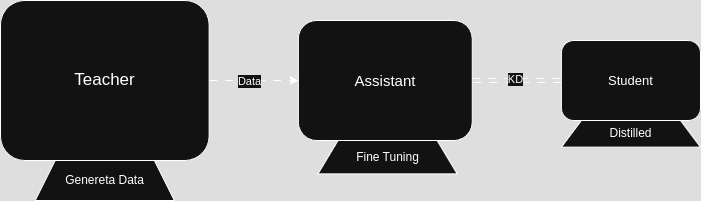

The diagram above was exported from draw.io. Its source (the exported page's mxGraphModel, read from the mxfile embedded in the PNG):
<mxGraphModel dx="1069" dy="455" grid="0" gridSize="10" guides="1" tooltips="1" connect="1" arrows="1" fold="1" page="1" pageScale="1" pageWidth="800" pageHeight="400" math="0" shadow="0">
  <root>
    <mxCell id="0" />
    <mxCell id="1" parent="0" />
    <mxCell id="aJ_hwZqGJBI6Ll-p4u7i-14" value="" style="group" vertex="1" connectable="0" parent="1">
      <mxGeometry x="50" y="100" width="700" height="200" as="geometry" />
    </mxCell>
    <mxCell id="aJ_hwZqGJBI6Ll-p4u7i-4" style="edgeStyle=orthogonalEdgeStyle;rounded=0;orthogonalLoop=1;jettySize=auto;html=1;flowAnimation=1;" edge="1" parent="aJ_hwZqGJBI6Ll-p4u7i-14" source="aJ_hwZqGJBI6Ll-p4u7i-1" target="aJ_hwZqGJBI6Ll-p4u7i-2">
      <mxGeometry relative="1" as="geometry" />
    </mxCell>
    <mxCell id="aJ_hwZqGJBI6Ll-p4u7i-7" value="Data" style="edgeLabel;html=1;align=center;verticalAlign=middle;resizable=0;points=[];" vertex="1" connectable="0" parent="aJ_hwZqGJBI6Ll-p4u7i-4">
      <mxGeometry x="-0.0972" y="-1" relative="1" as="geometry">
        <mxPoint as="offset" />
      </mxGeometry>
    </mxCell>
    <mxCell id="aJ_hwZqGJBI6Ll-p4u7i-1" value="&lt;font style=&quot;font-size: 17px;&quot;&gt;Teacher&lt;/font&gt;" style="rounded=1;whiteSpace=wrap;html=1;" vertex="1" parent="aJ_hwZqGJBI6Ll-p4u7i-14">
      <mxGeometry width="208.6092715231788" height="160" as="geometry" />
    </mxCell>
    <mxCell id="aJ_hwZqGJBI6Ll-p4u7i-6" style="edgeStyle=orthogonalEdgeStyle;rounded=0;orthogonalLoop=1;jettySize=auto;html=1;shape=link;flowAnimation=1;" edge="1" parent="aJ_hwZqGJBI6Ll-p4u7i-14" source="aJ_hwZqGJBI6Ll-p4u7i-2" target="aJ_hwZqGJBI6Ll-p4u7i-3">
      <mxGeometry relative="1" as="geometry" />
    </mxCell>
    <mxCell id="aJ_hwZqGJBI6Ll-p4u7i-12" value="KD" style="edgeLabel;html=1;align=center;verticalAlign=middle;resizable=0;points=[];" vertex="1" connectable="0" parent="aJ_hwZqGJBI6Ll-p4u7i-6">
      <mxGeometry x="-0.0282" y="1" relative="1" as="geometry">
        <mxPoint as="offset" />
      </mxGeometry>
    </mxCell>
    <mxCell id="aJ_hwZqGJBI6Ll-p4u7i-2" value="&lt;font style=&quot;font-size: 15px;&quot;&gt;Assistant&lt;/font&gt;" style="rounded=1;whiteSpace=wrap;html=1;" vertex="1" parent="aJ_hwZqGJBI6Ll-p4u7i-14">
      <mxGeometry x="297.8476821192053" y="20" width="173.84105960264898" height="119.99999999999999" as="geometry" />
    </mxCell>
    <mxCell id="aJ_hwZqGJBI6Ll-p4u7i-3" value="&lt;font style=&quot;font-size: 13px;&quot;&gt;Student&lt;/font&gt;" style="rounded=1;whiteSpace=wrap;html=1;" vertex="1" parent="aJ_hwZqGJBI6Ll-p4u7i-14">
      <mxGeometry x="560.9271523178808" y="40" width="139.0728476821192" height="80" as="geometry" />
    </mxCell>
    <mxCell id="aJ_hwZqGJBI6Ll-p4u7i-8" value="Genereta Data" style="shape=trapezoid;perimeter=trapezoidPerimeter;whiteSpace=wrap;html=1;fixedSize=1;" vertex="1" parent="aJ_hwZqGJBI6Ll-p4u7i-14">
      <mxGeometry x="34.7682119205298" y="160" width="139.0728476821192" height="40" as="geometry" />
    </mxCell>
    <mxCell id="aJ_hwZqGJBI6Ll-p4u7i-9" value="Fine Tuning" style="shape=trapezoid;perimeter=trapezoidPerimeter;whiteSpace=wrap;html=1;fixedSize=1;" vertex="1" parent="aJ_hwZqGJBI6Ll-p4u7i-14">
      <mxGeometry x="317.54966887417214" y="140" width="139.0728476821192" height="33.333333333333336" as="geometry" />
    </mxCell>
    <mxCell id="aJ_hwZqGJBI6Ll-p4u7i-13" value="Distilled" style="shape=trapezoid;perimeter=trapezoidPerimeter;whiteSpace=wrap;html=1;fixedSize=1;" vertex="1" parent="aJ_hwZqGJBI6Ll-p4u7i-14">
      <mxGeometry x="560.9271523178808" y="119.99999999999999" width="139.0728476821192" height="26.666666666666664" as="geometry" />
    </mxCell>
  </root>
</mxGraphModel>